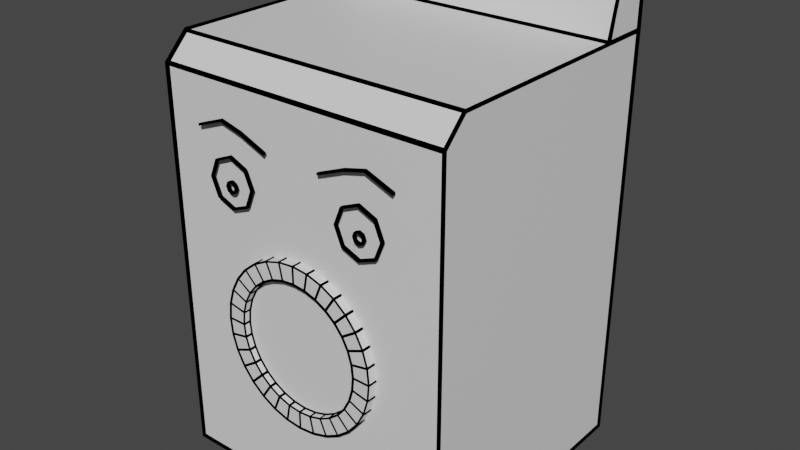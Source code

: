 # Source: lavadora.blend  (saved by Blender 2.83.19; exported with 4.5.12 LTS)
import bpy
from mathutils import Matrix  # noqa: F401  (used for matrix-valued properties, if any)

bpy.ops.wm.read_factory_settings(use_empty=True)
scene = bpy.context.scene
scene.name = 'Scene'

# ---- collections
col_collection = bpy.data.collections.new('Collection'); scene.collection.children.link(col_collection)
col_secadora = bpy.data.collections.new('Secadora'); col_collection.children.link(col_secadora)

# ---- materials (node trees are filled in below, after node groups)
mat_black_001 = bpy.data.materials.new('Black.001')
mat_black_001.use_transparent_shadow = False
mat_blanco = bpy.data.materials.new('Blanco')
mat_blanco.use_transparent_shadow = False
mat_black = bpy.data.materials.new('Black')
mat_black.use_transparent_shadow = False

# ---- material node trees
mat_black_001.use_nodes = True; mat_black_001.node_tree.nodes.clear()
_N = mat_black_001.node_tree.nodes; _L = mat_black_001.node_tree.links
n0 = _N.new('ShaderNodeOutputMaterial'); n0.name = 'Material Output'; n0.location = (300, 300)
n1 = _N.new('ShaderNodeBsdfDiffuse'); n1.name = 'Diffuse BSDF'; n1.location = (10, 300)
n1.inputs[0].default_value = (0.0, 0.0, 0.0, 1.0)
n1.inputs[1].default_value = 0.5
_L.new(n1.outputs[0], n0.inputs[0])
n0.is_active_output = True
mat_blanco.use_nodes = True; mat_blanco.node_tree.nodes.clear()
_N = mat_blanco.node_tree.nodes; _L = mat_blanco.node_tree.links
n0 = _N.new('ShaderNodeBsdfPrincipled'); n0.name = 'Principled BSDF'; n0.location = (10, 300)
n0.distribution = 'GGX'
n0.subsurface_method = 'BURLEY'
n0.inputs[3].default_value = 1.45
n0.inputs[27].default_value = (0.0, 0.0, 0.0, 1.0)
n0.inputs[28].default_value = 1.0
n1 = _N.new('ShaderNodeOutputMaterial'); n1.name = 'Material Output'; n1.location = (300, 300)
_L.new(n0.outputs[0], n1.inputs[0])
n1.is_active_output = True
mat_black.use_nodes = True; mat_black.node_tree.nodes.clear()
_N = mat_black.node_tree.nodes; _L = mat_black.node_tree.links
n0 = _N.new('ShaderNodeOutputMaterial'); n0.name = 'Material Output'; n0.location = (300, 300)
n1 = _N.new('ShaderNodeBsdfDiffuse'); n1.name = 'Diffuse BSDF'; n1.location = (10, 300)
n1.inputs[0].default_value = (0.0, 0.0, 0.0, 1.0)
_L.new(n1.outputs[0], n0.inputs[0])
n0.is_active_output = True

# ---- world
world_world = bpy.data.worlds.new('World'); scene.world = world_world
world_world.use_nodes = True; world_world.node_tree.nodes.clear()
_N = world_world.node_tree.nodes; _L = world_world.node_tree.links
n0 = _N.new('ShaderNodeOutputWorld'); n0.name = 'World Output'; n0.location = (300, 300)
n1 = _N.new('ShaderNodeBackground'); n1.name = 'Background'; n1.location = (10, 300)
n1.inputs[0].default_value = (0.05088, 0.05088, 0.05088, 1.0)
_L.new(n1.outputs[0], n0.inputs[0])
n0.is_active_output = True
world_world.color = (0.05088, 0.05088, 0.05088)
world_world.use_sun_shadow = False
world_world.sun_shadow_jitter_overblur = 0.0

# ---- meshes
me_plane = bpy.data.meshes.new('Plane')
me_plane.from_pydata([(-2.738, 28.42, 6.84), (-3.695, 28.05, 6.84), (-1.043, 27.84, 6.84), (-1.999, 28.23, 6.84), (-2.475, 27.35, 6.84), (-3.038, 27.11, 6.84), (-3.272, 26.55, 6.84), (-3.038, 25.98, 6.84), (-2.475, 25.75, 6.84), (-1.911, 25.98, 6.84), (-1.678, 26.55, 6.84), (-1.911, 27.11, 6.84), (-2.487, 26.55, 6.84), (-2.585, 26.51, 6.84), (-2.625, 26.41, 6.84), (-2.585, 26.31, 6.84), (-2.487, 26.27, 6.84), (-2.39, 26.31, 6.84), (-2.35, 26.41, 6.84), (-2.39, 26.51, 6.84), (-2.738, 28.42, 6.734), (-3.695, 28.05, 6.734), (-1.043, 27.84, 6.734), (-1.999, 28.23, 6.734), (-2.475, 27.35, 6.734), (-3.038, 27.11, 6.734), (-3.272, 26.55, 6.734), (-3.038, 25.98, 6.734), (-2.475, 25.75, 6.734), (-1.911, 25.98, 6.734), (-1.678, 26.55, 6.734), (-1.911, 27.11, 6.734), (-2.487, 26.55, 6.736), (-2.585, 26.51, 6.736), (-2.625, 26.41, 6.736), (-2.585, 26.31, 6.736), (-2.487, 26.27, 6.736), (-2.39, 26.31, 6.736), (-2.35, 26.41, 6.736), (-2.39, 26.51, 6.736)], [], [(4, 11, 31, 24), (5, 4, 24, 25), (6, 5, 25, 26), (7, 6, 26, 27), (8, 7, 27, 28), (9, 8, 28, 29), (1, 0, 20, 21), (10, 9, 29, 30), (3, 2, 22, 23), (11, 10, 30, 31), (0, 3, 23, 20), (19, 18, 38, 39), (17, 16, 36, 37), (15, 14, 34, 35), (13, 12, 32, 33), (12, 19, 39, 32), (18, 17, 37, 38), (16, 15, 35, 36), (14, 13, 33, 34)])
me_plane.materials.append(mat_black_001)
me_plane.use_remesh_fix_poles = True
me_plane.use_remesh_preserve_attributes = False
me_plane.use_mirror_vertex_groups = False
me_plane.update()
me_cube_018 = bpy.data.meshes.new('Cube.018')
me_cube_018.from_pydata([(-0.3, -0.27, -0.42), (-0.3, 0.27, -0.42), (-0.3, 0.27, 0.42), (0.3, -0.27, -0.42), (0.3, 0.27, -0.42), (0.3, 0.27, 0.42), (-0.3, -0.27, 0.3727), (-0.3, -0.2227, 0.42), (0.3, -0.2227, 0.42), (0.3, -0.27, 0.3727), (-0.3, 0.1743, 0.42), (0.3, 0.1743, 0.42), (-0.3, 0.27, 0.5306), (0.3, 0.27, 0.5306), (-0.3, 0.2013, 0.5306), (0.3, 0.2013, 0.5306)], [], [(11, 10, 7, 8), (1, 2, 5, 4), (0, 6, 7, 10, 2, 1), (1, 4, 3, 0), (4, 5, 11, 8, 9, 3), (8, 7, 6, 9), (3, 9, 6, 0), (5, 2, 12, 13), (13, 12, 14, 15), (11, 5, 13, 15), (10, 11, 15, 14), (2, 10, 14, 12)])
_uv = me_cube_018.uv_layers.new(name='UVMap')
_uv.uv.foreach_set('vector', [0.625, 0.5443, 0.875, 0.5443, 0.875, 0.7281, 0.625, 0.7281, 0.375, 0.25, 0.625, 0.25, 0.625, 0.5, 0.375, 0.5, 0.375, 0.0, 0.6109, 0.0, 0.625, 0.02191, 0.625, 0.2057, 0.625, 0.25, 0.375, 0.25, 0.125, 0.5, 0.375, 0.5, 0.375, 0.75, 0.125, 0.75, 0.375, 0.5, 0.625, 0.5, 0.625, 0.5443, 0.625, 0.7281, 0.6109, 0.75, 0.375, 0.75, 0.625, 0.7281, 0.875, 0.7281, 0.875, 0.75, 0.625, 0.75, 0.375, 0.75, 0.6109, 0.75, 0.6109, 1.0, 0.375, 1.0, 0.625, 0.5, 0.625, 0.25, 0.625, 0.25, 0.625, 0.5, 0.625, 0.5, 0.875, 0.5, 0.875, 0.5443, 0.625, 0.5443, 0.625, 0.5443, 0.625, 0.5, 0.625, 0.5, 0.625, 0.5443, 0.875, 0.5443, 0.625, 0.5443, 0.625, 0.5443, 0.875, 0.5443, 0.625, 0.25, 0.625, 0.2057, 0.625, 0.2057, 0.625, 0.25])
me_cube_018.materials.append(mat_blanco)
me_cube_018.materials.append(mat_black)
me_cube_018.use_remesh_fix_poles = True
me_cube_018.use_remesh_preserve_attributes = False
me_cube_018.use_mirror_vertex_groups = False
me_cube_018.update()
me_circle = bpy.data.meshes.new('Circle')
me_circle.from_pydata([(0.0, 0.1664, -0.03685), (-0.03247, 0.1632, -0.03685), (-0.06368, 0.1537, -0.03685), (-0.09245, 0.1384, -0.03685), (-0.1177, 0.1177, -0.03685), (-0.1384, 0.09245, -0.03685), (-0.1537, 0.06368, -0.03685), (-0.1632, 0.03247, -0.03685), (-0.1664, 1.095e-08, -0.03685), (-0.1632, -0.03247, -0.03685), (-0.1537, -0.06368, -0.03685), (-0.1384, -0.09245, -0.03685), (-0.1177, -0.1177, -0.03685), (-0.09245, -0.1384, -0.03685), (-0.06368, -0.1537, -0.03685), (-0.03247, -0.1632, -0.03685), (5.422e-08, -0.1664, -0.03685), (0.03247, -0.1632, -0.03685), (0.06368, -0.1537, -0.03685), (0.09245, -0.1384, -0.03685), (0.1177, -0.1177, -0.03685), (0.1384, -0.09245, -0.03685), (0.1537, -0.06368, -0.03685), (0.1632, -0.03247, -0.03685), (0.1664, 1.591e-07, -0.03685), (0.1632, 0.03247, -0.03685), (0.1537, 0.06368, -0.03685), (0.1384, 0.09245, -0.03685), (0.1177, 0.1177, -0.03685), (0.09245, 0.1384, -0.03685), (0.06368, 0.1537, -0.03685), (0.03247, 0.1632, -0.03685), (0.0, 0.1316, -0.03685), (-0.02567, 0.1291, -0.03685), (-0.05036, 0.1216, -0.03685), (-0.07311, 0.1094, -0.03685), (-0.09306, 0.09306, -0.03685), (-0.1094, 0.07311, -0.03685), (-0.1216, 0.05036, -0.03685), (-0.1291, 0.02567, -0.03685), (-0.1316, 4.152e-08, -0.03685), (-0.1291, -0.02567, -0.03685), (-0.1216, -0.05036, -0.03685), (-0.1094, -0.07311, -0.03685), (-0.09306, -0.09306, -0.03685), (-0.07311, -0.1094, -0.03685), (-0.05036, -0.1216, -0.03685), (-0.02567, -0.1291, -0.03685), (4.288e-08, -0.1316, -0.03685), (0.02567, -0.1291, -0.03685), (0.05036, -0.1216, -0.03685), (0.07311, -0.1094, -0.03685), (0.09306, -0.09306, -0.03685), (0.1094, -0.07311, -0.03685), (0.1216, -0.05036, -0.03685), (0.1291, -0.02567, -0.03685), (0.1316, 1.587e-07, -0.03685), (0.1291, 0.02567, -0.03685), (0.1216, 0.05036, -0.03685), (0.1094, 0.07311, -0.03685), (0.09306, 0.09306, -0.03685), (0.07311, 0.1094, -0.03685), (0.05036, 0.1216, -0.03685), (0.02567, 0.1291, -0.03685), (0.0, 0.1316, -0.05158), (-0.02567, 0.1291, -0.05158), (-0.05036, 0.1216, -0.05158), (-0.07311, 0.1094, -0.05158), (-0.09306, 0.09306, -0.05158), (-0.1094, 0.07311, -0.05158), (-0.1216, 0.05036, -0.05158), (-0.1291, 0.02567, -0.05158), (-0.1316, 4.088e-08, -0.05158), (-0.1291, -0.02567, -0.05158), (-0.1216, -0.05036, -0.05158), (-0.1094, -0.07311, -0.05158), (-0.09306, -0.09306, -0.05158), (-0.07311, -0.1094, -0.05158), (-0.05036, -0.1216, -0.05158), (-0.02567, -0.1291, -0.05158), (4.288e-08, -0.1316, -0.05158), (0.02567, -0.1291, -0.05158), (0.05036, -0.1216, -0.05158), (0.07311, -0.1094, -0.05158), (0.09306, -0.09306, -0.05158), (0.1094, -0.07311, -0.05158), (0.1216, -0.05036, -0.05158), (0.1291, -0.02567, -0.05158), (0.1316, 1.58e-07, -0.05158), (0.1291, 0.02567, -0.05158), (0.1216, 0.05036, -0.05158), (0.1094, 0.07311, -0.05158), (0.09306, 0.09306, -0.05158), (0.07311, 0.1094, -0.05158), (0.05036, 0.1216, -0.05158), (0.02567, 0.1291, -0.05158), (3.379e-18, 0.1664, -0.0662), (-0.03247, 0.1632, -0.0662), (-0.06368, 0.1537, -0.0662), (-0.09245, 0.1384, -0.0662), (-0.1177, 0.1177, -0.0662), (-0.1384, 0.09245, -0.0662), (-0.1537, 0.06368, -0.0662), (-0.1632, 0.03247, -0.0662), (-0.1664, 1.122e-08, -0.0662), (-0.1632, -0.03247, -0.0662), (-0.1537, -0.06368, -0.0662), (-0.1384, -0.09245, -0.0662), (-0.1177, -0.1177, -0.0662), (-0.09245, -0.1384, -0.0662), (-0.06368, -0.1537, -0.0662), (-0.03247, -0.1632, -0.0662), (5.422e-08, -0.1664, -0.0662), (0.03247, -0.1632, -0.0662), (0.06368, -0.1537, -0.0662), (0.09245, -0.1384, -0.0662), (0.1177, -0.1177, -0.0662), (0.1384, -0.09245, -0.0662), (0.1537, -0.06368, -0.0662), (0.1632, -0.03247, -0.0662), (0.1664, 1.593e-07, -0.0662), (0.1632, 0.03247, -0.0662), (0.1537, 0.06368, -0.0662), (0.1384, 0.09245, -0.0662), (0.1177, 0.1177, -0.0662), (0.09245, 0.1384, -0.0662), (0.06368, 0.1537, -0.0662), (0.03247, 0.1632, -0.0662)], [], [(18, 17, 113, 114), (63, 32, 64, 95), (23, 24, 56, 55), (10, 11, 43, 42), (24, 25, 57, 56), (11, 12, 44, 43), (25, 26, 58, 57), (12, 13, 45, 44), (26, 27, 59, 58), (13, 14, 46, 45), (0, 1, 33, 32), (27, 28, 60, 59), (14, 15, 47, 46), (1, 2, 34, 33), (28, 29, 61, 60), (15, 16, 48, 47), (2, 3, 35, 34), (29, 30, 62, 61), (16, 17, 49, 48), (3, 4, 36, 35), (30, 31, 63, 62), (17, 18, 50, 49), (4, 5, 37, 36), (31, 0, 32, 63), (18, 19, 51, 50), (5, 6, 38, 37), (19, 20, 52, 51), (6, 7, 39, 38), (20, 21, 53, 52), (7, 8, 40, 39), (21, 22, 54, 53), (8, 9, 41, 40), (22, 23, 55, 54), (9, 10, 42, 41), (65, 66, 67, 68, 69, 70, 71, 72, 73, 74, 75, 76, 77, 78, 79, 80, 81, 82, 83, 84, 85, 86, 87, 88, 89, 90, 91, 92, 93, 94, 95, 64), (50, 51, 83, 82), (37, 38, 70, 69), (51, 52, 84, 83), (38, 39, 71, 70), (52, 53, 85, 84), (39, 40, 72, 71), (53, 54, 86, 85), (40, 41, 73, 72), (54, 55, 87, 86), (41, 42, 74, 73), (55, 56, 88, 87), (42, 43, 75, 74), (56, 57, 89, 88), (43, 44, 76, 75), (57, 58, 90, 89), (44, 45, 77, 76), (58, 59, 91, 90), (45, 46, 78, 77), (32, 33, 65, 64), (59, 60, 92, 91), (46, 47, 79, 78), (33, 34, 66, 65), (60, 61, 93, 92), (47, 48, 80, 79), (34, 35, 67, 66), (61, 62, 94, 93), (48, 49, 81, 80), (35, 36, 68, 67), (62, 63, 95, 94), (49, 50, 82, 81), (36, 37, 69, 68), (97, 96, 127, 126, 125, 124, 123, 122, 121, 120, 119, 118, 117, 116, 115, 114, 113, 112, 111, 110, 109, 108, 107, 106, 105, 104, 103, 102, 101, 100, 99, 98), (5, 4, 100, 101), (0, 31, 127, 96), (19, 18, 114, 115), (6, 5, 101, 102), (20, 19, 115, 116), (7, 6, 102, 103), (21, 20, 116, 117), (8, 7, 103, 104), (22, 21, 117, 118), (9, 8, 104, 105), (23, 22, 118, 119), (10, 9, 105, 106), (24, 23, 119, 120), (11, 10, 106, 107), (25, 24, 120, 121), (12, 11, 107, 108), (26, 25, 121, 122), (13, 12, 108, 109), (27, 26, 122, 123), (14, 13, 109, 110), (1, 0, 96, 97), (28, 27, 123, 124), (15, 14, 110, 111), (2, 1, 97, 98), (29, 28, 124, 125), (16, 15, 111, 112), (3, 2, 98, 99), (30, 29, 125, 126), (17, 16, 112, 113), (4, 3, 99, 100), (31, 30, 126, 127)])
_uv = me_circle.uv_layers.new(name='UVMap')
_uv.uv.foreach_set('vector', [0.0, 0.0, 0.0, 0.0, 0.0, 0.0, 0.0, 0.0, 0.0, 0.0, 0.0, 0.0, 0.0, 0.0, 0.0, 0.0, 0.0, 0.0, 0.0, 0.0, 0.0, 0.0, 0.0, 0.0, 0.0, 0.0, 0.0, 0.0, 0.0, 0.0, 0.0, 0.0, 0.0, 0.0, 0.0, 0.0, 0.0, 0.0, 0.0, 0.0, 0.0, 0.0, 0.0, 0.0, 0.0, 0.0, 0.0, 0.0, 0.0, 0.0, 0.0, 0.0, 0.0, 0.0, 0.0, 0.0, 0.0, 0.0, 0.0, 0.0, 0.0, 0.0, 0.0, 0.0, 0.0, 0.0, 0.0, 0.0, 0.0, 0.0, 0.0, 0.0, 0.0, 0.0, 0.0, 0.0, 0.0, 0.0, 0.0, 0.0, 0.0, 0.0, 0.0, 0.0, 0.0, 0.0, 0.0, 0.0, 0.0, 0.0, 0.0, 0.0, 0.0, 0.0, 0.0, 0.0, 0.0, 0.0, 0.0, 0.0, 0.0, 0.0, 0.0, 0.0, 0.0, 0.0, 0.0, 0.0, 0.0, 0.0, 0.0, 0.0, 0.0, 0.0, 0.0, 0.0, 0.0, 0.0, 0.0, 0.0, 0.0, 0.0, 0.0, 0.0, 0.0, 0.0, 0.0, 0.0, 0.0, 0.0, 0.0, 0.0, 0.0, 0.0, 0.0, 0.0, 0.0, 0.0, 0.0, 0.0, 0.0, 0.0, 0.0, 0.0, 0.0, 0.0, 0.0, 0.0, 0.0, 0.0, 0.0, 0.0, 0.0, 0.0, 0.0, 0.0, 0.0, 0.0, 0.0, 0.0, 0.0, 0.0, 0.0, 0.0, 0.0, 0.0, 0.0, 0.0, 0.0, 0.0, 0.0, 0.0, 0.0, 0.0, 0.0, 0.0, 0.0, 0.0, 0.0, 0.0, 0.0, 0.0, 0.0, 0.0, 0.0, 0.0, 0.0, 0.0, 0.0, 0.0, 0.0, 0.0, 0.0, 0.0, 0.0, 0.0, 0.0, 0.0, 0.0, 0.0, 0.0, 0.0, 0.0, 0.0, 0.0, 0.0, 0.0, 0.0, 0.0, 0.0, 0.0, 0.0, 0.0, 0.0, 0.0, 0.0, 0.0, 0.0, 0.0, 0.0, 0.0, 0.0, 0.0, 0.0, 0.0, 0.0, 0.0, 0.0, 0.0, 0.0, 0.0, 0.0, 0.0, 0.0, 0.0, 0.0, 0.0, 0.0, 0.0, 0.0, 0.0, 0.0, 0.0, 0.0, 0.0, 0.0, 0.0, 0.0, 0.0, 0.0, 0.0, 0.0, 0.0, 0.0, 0.0, 0.0, 0.0, 0.0, 0.0, 0.0, 0.0, 0.0, 0.0, 0.0, 0.0, 0.0, 0.0, 0.0, 0.0, 0.0, 0.0, 0.0, 0.0, 0.0, 0.0, 0.0, 0.0, 0.0, 0.0, 0.0, 0.0, 0.0, 0.0, 0.0, 0.0, 0.0, 0.0, 0.0, 0.0, 0.0, 0.0, 0.0, 0.0, 0.0, 0.0, 0.0, 0.0, 0.0, 0.0, 0.0, 0.0, 0.0, 0.0, 0.0, 0.0, 0.0, 0.0, 0.0, 0.0, 0.0, 0.0, 0.0, 0.0, 0.0, 0.0, 0.0, 0.0, 0.0, 0.0, 0.0, 0.0, 0.0, 0.0, 0.0, 0.0, 0.0, 0.0, 0.0, 0.0, 0.0, 0.0, 0.0, 0.0, 0.0, 0.0, 0.0, 0.0, 0.0, 0.0, 0.0, 0.0, 0.0, 0.0, 0.0, 0.0, 0.0, 0.0, 0.0, 0.0, 0.0, 0.0, 0.0, 0.0, 0.0, 0.0, 0.0, 0.0, 0.0, 0.0, 0.0, 0.0, 0.0, 0.0, 0.0, 0.0, 0.0, 0.0, 0.0, 0.0, 0.0, 0.0, 0.0, 0.0, 0.0, 0.0, 0.0, 0.0, 0.0, 0.0, 0.0, 0.0, 0.0, 0.0, 0.0, 0.0, 0.0, 0.0, 0.0, 0.0, 0.0, 0.0, 0.0, 0.0, 0.0, 0.0, 0.0, 0.0, 0.0, 0.0, 0.0, 0.0, 0.0, 0.0, 0.0, 0.0, 0.0, 0.0, 0.0, 0.0, 0.0, 0.0, 0.0, 0.0, 0.0, 0.0, 0.0, 0.0, 0.0, 0.0, 0.0, 0.0, 0.0, 0.0, 0.0, 0.0, 0.0, 0.0, 0.0, 0.0, 0.0, 0.0, 0.0, 0.0, 0.0, 0.0, 0.0, 0.0, 0.0, 0.0, 0.0, 0.0, 0.0, 0.0, 0.0, 0.0, 0.0, 0.0, 0.0, 0.0, 0.0, 0.0, 0.0, 0.0, 0.0, 0.0, 0.0, 0.0, 0.0, 0.0, 0.0, 0.0, 0.0, 0.0, 0.0, 0.0, 0.0, 0.0, 0.0, 0.0, 0.0, 0.0, 0.0, 0.0, 0.0, 0.0, 0.0, 0.0, 0.0, 0.0, 0.0, 0.0, 0.0, 0.0, 0.0, 0.0, 0.0, 0.0, 0.0, 0.0, 0.0, 0.0, 0.0, 0.0, 0.0, 0.0, 0.0, 0.0, 0.0, 0.0, 0.0, 0.0, 0.0, 0.0, 0.0, 0.0, 0.0, 0.0, 0.0, 0.0, 0.0, 0.0, 0.0, 0.0, 0.0, 0.0, 0.0, 0.0, 0.0, 0.0, 0.0, 0.0, 0.0, 0.0, 0.0, 0.0, 0.0, 0.0, 0.0, 0.0, 0.0, 0.0, 0.0, 0.0, 0.0, 0.0, 0.0, 0.0, 0.0, 0.0, 0.0, 0.0, 0.0, 0.0, 0.0, 0.0, 0.0, 0.0, 0.0, 0.0, 0.0, 0.0, 0.0, 0.0, 0.0, 0.0, 0.0, 0.0, 0.0, 0.0, 0.0, 0.0, 0.0, 0.0, 0.0, 0.0, 0.0, 0.0, 0.0, 0.0, 0.0, 0.0, 0.0, 0.0, 0.0, 0.0, 0.0, 0.0, 0.0, 0.0, 0.0, 0.0, 0.0, 0.0, 0.0, 0.0, 0.0, 0.0, 0.0, 0.0, 0.0, 0.0, 0.0, 0.0, 0.0, 0.0, 0.0, 0.0, 0.0, 0.0, 0.0, 0.0, 0.0, 0.0, 0.0, 0.0, 0.0, 0.0, 0.0, 0.0, 0.0, 0.0, 0.0, 0.0, 0.0, 0.0, 0.0, 0.0, 0.0, 0.0, 0.0, 0.0, 0.0, 0.0, 0.0, 0.0, 0.0, 0.0, 0.0, 0.0, 0.0, 0.0, 0.0, 0.0, 0.0, 0.0, 0.0, 0.0, 0.0, 0.0, 0.0, 0.0, 0.0, 0.0, 0.0, 0.0, 0.0, 0.0, 0.0, 0.0, 0.0, 0.0, 0.0, 0.0, 0.0, 0.0, 0.0, 0.0, 0.0, 0.0, 0.0, 0.0, 0.0, 0.0, 0.0, 0.0, 0.0, 0.0, 0.0, 0.0, 0.0, 0.0, 0.0, 0.0, 0.0, 0.0, 0.0, 0.0, 0.0, 0.0, 0.0, 0.0, 0.0, 0.0, 0.0, 0.0, 0.0, 0.0, 0.0, 0.0, 0.0, 0.0, 0.0, 0.0, 0.0, 0.0, 0.0, 0.0, 0.0, 0.0, 0.0, 0.0, 0.0, 0.0, 0.0, 0.0, 0.0, 0.0, 0.0, 0.0, 0.0, 0.0, 0.0, 0.0, 0.0, 0.0, 0.0, 0.0, 0.0, 0.0, 0.0, 0.0, 0.0, 0.0, 0.0, 0.0, 0.0, 0.0, 0.0, 0.0, 0.0, 0.0, 0.0, 0.0, 0.0, 0.0, 0.0, 0.0, 0.0, 0.0, 0.0, 0.0, 0.0, 0.0, 0.0, 0.0, 0.0, 0.0, 0.0, 0.0, 0.0, 0.0, 0.0, 0.0, 0.0, 0.0, 0.0, 0.0, 0.0, 0.0, 0.0, 0.0, 0.0, 0.0, 0.0, 0.0, 0.0, 0.0, 0.0, 0.0, 0.0, 0.0, 0.0, 0.0, 0.0, 0.0, 0.0, 0.0, 0.0, 0.0, 0.0, 0.0, 0.0, 0.0, 0.0, 0.0, 0.0, 0.0, 0.0, 0.0, 0.0, 0.0, 0.0, 0.0, 0.0, 0.0, 0.0, 0.0, 0.0, 0.0, 0.0, 0.0, 0.0, 0.0, 0.0, 0.0, 0.0, 0.0, 0.0, 0.0, 0.0, 0.0, 0.0, 0.0, 0.0, 0.0, 0.0, 0.0, 0.0, 0.0, 0.0, 0.0, 0.0, 0.0, 0.0, 0.0, 0.0, 0.0, 0.0, 0.0, 0.0, 0.0, 0.0, 0.0, 0.0, 0.0, 0.0, 0.0, 0.0, 0.0, 0.0, 0.0, 0.0, 0.0, 0.0, 0.0, 0.0, 0.0, 0.0, 0.0, 0.0, 0.0, 0.0, 0.0, 0.0, 0.0, 0.0, 0.0, 0.0, 0.0, 0.0, 0.0, 0.0, 0.0, 0.0, 0.0, 0.0, 0.0, 0.0, 0.0, 0.0, 0.0, 0.0, 0.0, 0.0, 0.0, 0.0, 0.0, 0.0, 0.0, 0.0, 0.0, 0.0, 0.0, 0.0, 0.0, 0.0, 0.0, 0.0, 0.0, 0.0, 0.0, 0.0, 0.0, 0.0, 0.0, 0.0])
me_circle.materials.append(mat_blanco)
me_circle.materials.append(mat_black)
me_circle.use_remesh_fix_poles = True
me_circle.use_remesh_preserve_attributes = False
me_circle.use_mirror_vertex_groups = False
me_circle.update()

# ---- objects
ob_plane = bpy.data.objects.new('Plane', me_plane)
ob_secadora = bpy.data.objects.new('secadora', me_cube_018)
ob_circle = bpy.data.objects.new('Circle', me_circle)

# ---- transforms, parenting, visibility, modifiers, constraints
ob_plane.location = (-0.00633, 0.1143, -0.9286)
ob_plane.rotation_euler = (1.571, 2.22e-16, 2.22e-16)
ob_plane.scale = (0.0581, 0.0581, 0.0581)
ob_plane.lineart.crease_threshold = 0.0
_vg = ob_plane.vertex_groups.new(name='cadera')
_vg = ob_plane.vertex_groups.new(name='pierna.L')
_vg = ob_plane.vertex_groups.new(name='pierna.R')
_vg = ob_plane.vertex_groups.new(name='cadera.001')
_vg = ob_plane.vertex_groups.new(name='Col')
_vg = ob_plane.vertex_groups.new(name='Cabeza')
_vg = ob_plane.vertex_groups.new(name='Cabeza.001')
_vg = ob_plane.vertex_groups.new(name='Col.001')
_vg = ob_plane.vertex_groups.new(name='clavicula.L')
_vg = ob_plane.vertex_groups.new(name='ante.L')
_vg = ob_plane.vertex_groups.new(name='brazo.L')
_vg = ob_plane.vertex_groups.new(name='clavicula.R')
_vg = ob_plane.vertex_groups.new(name='ante.R')
_vg = ob_plane.vertex_groups.new(name='brazo.R')
_vg = ob_plane.vertex_groups.new(name='Ojo.R')
_vg.add([6, 7, 8, 9, 10, 12, 13, 14, 15, 16, 17, 18, 19, 26, 27, 28, 29, 30, 32, 33, 34, 35, 36, 37, 38, 39], 1.0, 'REPLACE')
_vg = ob_plane.vertex_groups.new(name='Boca1.R')
_vg = ob_plane.vertex_groups.new(name='Ceja.R')
_vg.add([2, 3, 22, 23], 1.0, 'REPLACE')
_vg = ob_plane.vertex_groups.new(name='boca')
_vg = ob_plane.vertex_groups.new(name='Ceja1.R')
_vg.add([0, 1, 20, 21], 1.0, 'REPLACE')
_vg = ob_plane.vertex_groups.new(name='Ojo.R.001')
_vg.add([4, 5, 11, 24, 25, 31], 1.0, 'REPLACE')
_vg = ob_plane.vertex_groups.new(name='Boca1.L')
_vg = ob_plane.vertex_groups.new(name='Boca1.R.001')
_vg = ob_plane.vertex_groups.new(name='Boca1.L.001')
_vg = ob_plane.vertex_groups.new(name='Ojo.L')
_vg = ob_plane.vertex_groups.new(name='Ojo.L.001')
_vg = ob_plane.vertex_groups.new(name='Ceja1.L')
_vg = ob_plane.vertex_groups.new(name='Ceja.L')
_vg = ob_plane.vertex_groups.new(name='Boca1.R.002')
_vg = ob_plane.vertex_groups.new(name='Boca1.L.002')
_m = ob_plane.modifiers.new('Mirror', 'MIRROR')
_m.use_clip = True
_m = ob_plane.modifiers.new('Armature', 'ARMATURE')
_m = ob_plane.modifiers.new('Solidify', 'SOLIDIFY')
_m.thickness = -0.08
ob_secadora.location = (-0.00591, -3.904e-06, 0.4189)
ob_secadora.lineart.crease_threshold = 0.0
_m = ob_secadora.modifiers.new('Wireframe', 'WIREFRAME')
_m.thickness = 0.01
_m.use_replace = False
_m.material_offset = 1
ob_circle.parent = ob_secadora
ob_circle.matrix_parent_inverse = Matrix(((1.0, -0.0, 0.0, 1.516), (-0.0, 1.0, -0.0, -0.98), (0.0, 0.0, 1.0, -0.4189), (-0.0, 0.0, -0.0, 1.0)))
ob_circle.location = (-1.516, 0.6549, 0.3404)
ob_circle.rotation_euler = (1.571, -0.0, 0.0)
ob_circle.lineart.crease_threshold = 0.0
_m = ob_circle.modifiers.new('Wireframe', 'WIREFRAME')
_m.thickness = 0.005
_m.use_replace = False
_m.material_offset = 1

# ---- collection membership
col_collection.objects.link(ob_plane)
col_secadora.objects.link(ob_secadora)
col_secadora.objects.link(ob_circle)

# ---- scene / render settings (as saved in the file)
scene.frame_start = 1; scene.frame_end = 250; scene.frame_set(1)
scene.render.engine = 'BLENDER_EEVEE_NEXT'
scene.cycles.use_denoising = False
scene.cycles.samples = 128
scene.cycles.sampling_pattern = 'TABULATED_SOBOL'
scene.cycles.use_adaptive_sampling = False
scene.cycles.use_light_tree = False
scene.view_settings.view_transform = 'Filmic'
bpy.context.view_layer.update()

# ---- added for rendering (the .blend has no active camera and no usable light): camera, sun
cam_auto = bpy.data.cameras.new('AutoCamera')
cam_auto.lens = 50.0
cam_auto.sensor_width = 36.0
cam_auto.clip_end = 1000.0
ob_auto_camera = bpy.data.objects.new('AutoCamera', cam_auto)
scene.collection.objects.link(ob_auto_camera)
ob_auto_camera.location = (1.1657, -1.41421, 1.41164)
ob_auto_camera.rotation_euler = (1.09748, -7.21219e-08, 0.694738)
scene.camera = ob_auto_camera
light_auto_sun = bpy.data.lights.new('AutoSun', 'SUN')
light_auto_sun.energy = 3.0
light_auto_sun.angle = 0.0523599
ob_auto_sun = bpy.data.objects.new('AutoSun', light_auto_sun)
scene.collection.objects.link(ob_auto_sun)
ob_auto_sun.rotation_euler = (0.872665, 0.174533, 0.523599)
bpy.context.view_layer.update()
